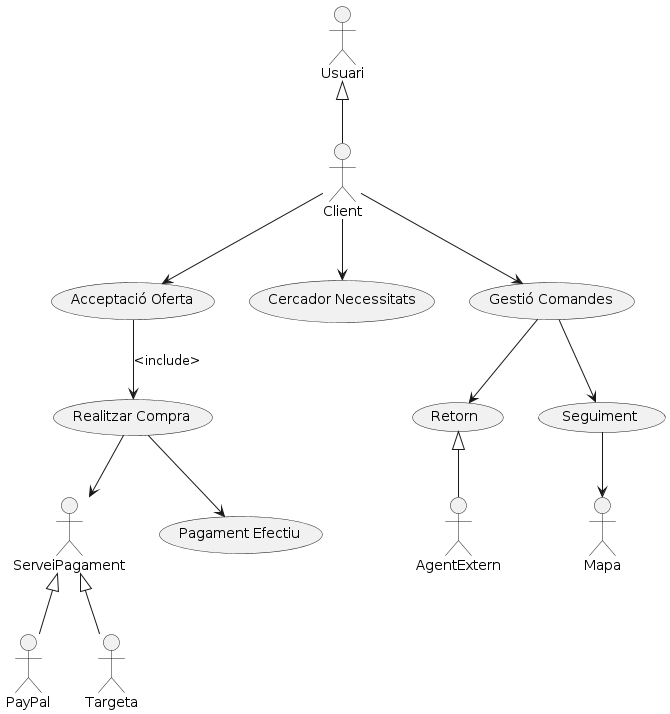

The diagram above was rendered by PlantUML. Its source (embedded in the PNG):
@startuml
Usuari <|-- Client
Client --> (Acceptació Oferta)
(Acceptació Oferta) --> (Realitzar Compra) : <include>
(Realitzar Compra) --> ServeiPagament
ServeiPagament <|-- PayPal
ServeiPagament <|-- Targeta
(Realitzar Compra) --> (Pagament Efectiu)
Client --> (Cercador Necessitats)
Client --> (Gestió Comandes)
(Gestió Comandes) --> (Retorn)
(Retorn) <|-- AgentExtern
(Gestió Comandes) --> (Seguiment)
(Seguiment) --> Mapa
@enduml